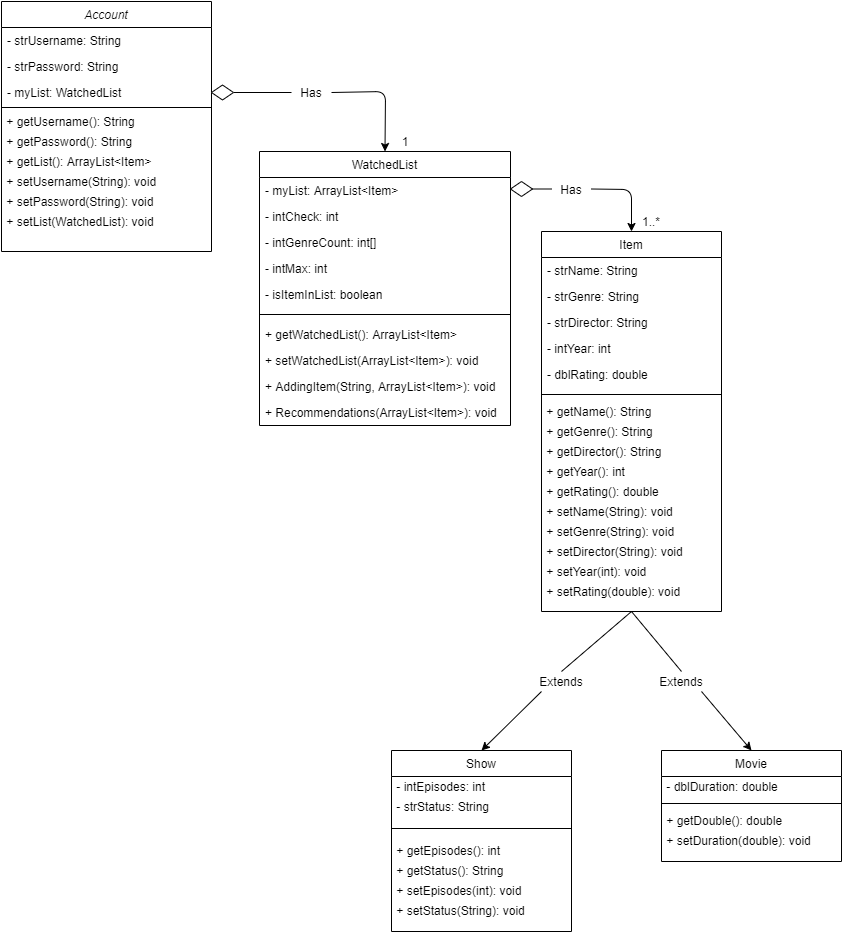

The diagram above was exported from draw.io. Its source (the exported page's mxGraphModel, read from the mxfile embedded in the PNG):
<mxGraphModel dx="782" dy="469" grid="1" gridSize="10" guides="1" tooltips="1" connect="1" arrows="1" fold="1" page="1" pageScale="1" pageWidth="827" pageHeight="1169" math="0" shadow="0">
  <root>
    <mxCell id="WIyWlLk6GJQsqaUBKTNV-0" />
    <mxCell id="WIyWlLk6GJQsqaUBKTNV-1" parent="WIyWlLk6GJQsqaUBKTNV-0" />
    <mxCell id="zkfFHV4jXpPFQw0GAbJ--0" value="Account" style="swimlane;fontStyle=2;align=center;verticalAlign=top;childLayout=stackLayout;horizontal=1;startSize=26;horizontalStack=0;resizeParent=1;resizeLast=0;collapsible=1;marginBottom=0;rounded=0;shadow=0;strokeWidth=1;" parent="WIyWlLk6GJQsqaUBKTNV-1" vertex="1">
      <mxGeometry x="30" y="40" width="210" height="250" as="geometry">
        <mxRectangle x="230" y="140" width="160" height="26" as="alternateBounds" />
      </mxGeometry>
    </mxCell>
    <mxCell id="zkfFHV4jXpPFQw0GAbJ--1" value="- strUsername: String" style="text;align=left;verticalAlign=top;spacingLeft=4;spacingRight=4;overflow=hidden;rotatable=0;points=[[0,0.5],[1,0.5]];portConstraint=eastwest;" parent="zkfFHV4jXpPFQw0GAbJ--0" vertex="1">
      <mxGeometry y="26" width="210" height="26" as="geometry" />
    </mxCell>
    <mxCell id="zkfFHV4jXpPFQw0GAbJ--3" value="- strPassword: String" style="text;align=left;verticalAlign=top;spacingLeft=4;spacingRight=4;overflow=hidden;rotatable=0;points=[[0,0.5],[1,0.5]];portConstraint=eastwest;rounded=0;shadow=0;html=0;" parent="zkfFHV4jXpPFQw0GAbJ--0" vertex="1">
      <mxGeometry y="52" width="210" height="26" as="geometry" />
    </mxCell>
    <mxCell id="rtMi5-PKVAcqcQEKhCIJ-0" value="- myList: WatchedList" style="text;align=left;verticalAlign=top;spacingLeft=4;spacingRight=4;overflow=hidden;rotatable=0;points=[[0,0.5],[1,0.5]];portConstraint=eastwest;rounded=0;shadow=0;html=0;" parent="zkfFHV4jXpPFQw0GAbJ--0" vertex="1">
      <mxGeometry y="78" width="210" height="24" as="geometry" />
    </mxCell>
    <mxCell id="zkfFHV4jXpPFQw0GAbJ--4" value="" style="line;html=1;strokeWidth=1;align=left;verticalAlign=middle;spacingTop=-1;spacingLeft=3;spacingRight=3;rotatable=0;labelPosition=right;points=[];portConstraint=eastwest;" parent="zkfFHV4jXpPFQw0GAbJ--0" vertex="1">
      <mxGeometry y="102" width="210" height="8" as="geometry" />
    </mxCell>
    <mxCell id="rtMi5-PKVAcqcQEKhCIJ-5" value="&amp;nbsp;+ getUsername(): String" style="text;html=1;align=left;verticalAlign=middle;resizable=0;points=[];autosize=1;" parent="zkfFHV4jXpPFQw0GAbJ--0" vertex="1">
      <mxGeometry y="110" width="210" height="20" as="geometry" />
    </mxCell>
    <mxCell id="EfuBuBpvIyMxgvS-QLOK-11" value="&amp;nbsp;+ getPassword(): String" style="text;html=1;align=left;verticalAlign=middle;resizable=0;points=[];autosize=1;" parent="zkfFHV4jXpPFQw0GAbJ--0" vertex="1">
      <mxGeometry y="130" width="210" height="20" as="geometry" />
    </mxCell>
    <mxCell id="EfuBuBpvIyMxgvS-QLOK-12" value="&amp;nbsp;+ getList(): ArrayList&amp;lt;Item&amp;gt;" style="text;html=1;align=left;verticalAlign=middle;resizable=0;points=[];autosize=1;" parent="zkfFHV4jXpPFQw0GAbJ--0" vertex="1">
      <mxGeometry y="150" width="210" height="20" as="geometry" />
    </mxCell>
    <mxCell id="EfuBuBpvIyMxgvS-QLOK-14" value="&amp;nbsp;+ setUsername(String): void" style="text;html=1;align=left;verticalAlign=middle;resizable=0;points=[];autosize=1;" parent="zkfFHV4jXpPFQw0GAbJ--0" vertex="1">
      <mxGeometry y="170" width="210" height="20" as="geometry" />
    </mxCell>
    <mxCell id="EfuBuBpvIyMxgvS-QLOK-15" value="&amp;nbsp;+ setPassword(String): void" style="text;html=1;align=left;verticalAlign=middle;resizable=0;points=[];autosize=1;" parent="zkfFHV4jXpPFQw0GAbJ--0" vertex="1">
      <mxGeometry y="190" width="210" height="20" as="geometry" />
    </mxCell>
    <mxCell id="EfuBuBpvIyMxgvS-QLOK-18" value="&amp;nbsp;+ setList(WatchedList): void" style="text;html=1;align=left;verticalAlign=middle;resizable=0;points=[];autosize=1;" parent="zkfFHV4jXpPFQw0GAbJ--0" vertex="1">
      <mxGeometry y="210" width="210" height="20" as="geometry" />
    </mxCell>
    <mxCell id="zkfFHV4jXpPFQw0GAbJ--17" value="WatchedList" style="swimlane;fontStyle=0;align=center;verticalAlign=top;childLayout=stackLayout;horizontal=1;startSize=26;horizontalStack=0;resizeParent=1;resizeLast=0;collapsible=1;marginBottom=0;rounded=0;shadow=0;strokeWidth=1;" parent="WIyWlLk6GJQsqaUBKTNV-1" vertex="1">
      <mxGeometry x="288" y="190" width="251" height="274" as="geometry">
        <mxRectangle x="550" y="140" width="160" height="26" as="alternateBounds" />
      </mxGeometry>
    </mxCell>
    <mxCell id="zkfFHV4jXpPFQw0GAbJ--18" value="- myList: ArrayList&lt;Item&gt;" style="text;align=left;verticalAlign=top;spacingLeft=4;spacingRight=4;overflow=hidden;rotatable=0;points=[[0,0.5],[1,0.5]];portConstraint=eastwest;" parent="zkfFHV4jXpPFQw0GAbJ--17" vertex="1">
      <mxGeometry y="26" width="251" height="26" as="geometry" />
    </mxCell>
    <mxCell id="EfuBuBpvIyMxgvS-QLOK-19" value="- intCheck: int" style="text;align=left;verticalAlign=top;spacingLeft=4;spacingRight=4;overflow=hidden;rotatable=0;points=[[0,0.5],[1,0.5]];portConstraint=eastwest;" parent="zkfFHV4jXpPFQw0GAbJ--17" vertex="1">
      <mxGeometry y="52" width="251" height="26" as="geometry" />
    </mxCell>
    <mxCell id="EfuBuBpvIyMxgvS-QLOK-20" value="- intGenreCount: int[]" style="text;align=left;verticalAlign=top;spacingLeft=4;spacingRight=4;overflow=hidden;rotatable=0;points=[[0,0.5],[1,0.5]];portConstraint=eastwest;" parent="zkfFHV4jXpPFQw0GAbJ--17" vertex="1">
      <mxGeometry y="78" width="251" height="26" as="geometry" />
    </mxCell>
    <mxCell id="EfuBuBpvIyMxgvS-QLOK-21" value="- intMax: int" style="text;align=left;verticalAlign=top;spacingLeft=4;spacingRight=4;overflow=hidden;rotatable=0;points=[[0,0.5],[1,0.5]];portConstraint=eastwest;" parent="zkfFHV4jXpPFQw0GAbJ--17" vertex="1">
      <mxGeometry y="104" width="251" height="26" as="geometry" />
    </mxCell>
    <mxCell id="EfuBuBpvIyMxgvS-QLOK-22" value="- isItemInList: boolean" style="text;align=left;verticalAlign=top;spacingLeft=4;spacingRight=4;overflow=hidden;rotatable=0;points=[[0,0.5],[1,0.5]];portConstraint=eastwest;" parent="zkfFHV4jXpPFQw0GAbJ--17" vertex="1">
      <mxGeometry y="130" width="251" height="26" as="geometry" />
    </mxCell>
    <mxCell id="zkfFHV4jXpPFQw0GAbJ--23" value="" style="line;html=1;strokeWidth=1;align=left;verticalAlign=middle;spacingTop=-1;spacingLeft=3;spacingRight=3;rotatable=0;labelPosition=right;points=[];portConstraint=eastwest;" parent="zkfFHV4jXpPFQw0GAbJ--17" vertex="1">
      <mxGeometry y="156" width="251" height="14" as="geometry" />
    </mxCell>
    <mxCell id="EfuBuBpvIyMxgvS-QLOK-23" value="+ getWatchedList(): ArrayList&lt;Item&gt;" style="text;align=left;verticalAlign=top;spacingLeft=4;spacingRight=4;overflow=hidden;rotatable=0;points=[[0,0.5],[1,0.5]];portConstraint=eastwest;" parent="zkfFHV4jXpPFQw0GAbJ--17" vertex="1">
      <mxGeometry y="170" width="251" height="26" as="geometry" />
    </mxCell>
    <mxCell id="EfuBuBpvIyMxgvS-QLOK-24" value="+ setWatchedList(ArrayList&lt;Item&gt;): void" style="text;align=left;verticalAlign=top;spacingLeft=4;spacingRight=4;overflow=hidden;rotatable=0;points=[[0,0.5],[1,0.5]];portConstraint=eastwest;" parent="zkfFHV4jXpPFQw0GAbJ--17" vertex="1">
      <mxGeometry y="196" width="251" height="26" as="geometry" />
    </mxCell>
    <mxCell id="EfuBuBpvIyMxgvS-QLOK-26" value="+ AddingItem(String, ArrayList&lt;Item&gt;): void" style="text;align=left;verticalAlign=top;spacingLeft=4;spacingRight=4;overflow=hidden;rotatable=0;points=[[0,0.5],[1,0.5]];portConstraint=eastwest;" parent="zkfFHV4jXpPFQw0GAbJ--17" vertex="1">
      <mxGeometry y="222" width="251" height="26" as="geometry" />
    </mxCell>
    <mxCell id="EfuBuBpvIyMxgvS-QLOK-27" value="+ Recommendations(ArrayList&lt;Item&gt;): void" style="text;align=left;verticalAlign=top;spacingLeft=4;spacingRight=4;overflow=hidden;rotatable=0;points=[[0,0.5],[1,0.5]];portConstraint=eastwest;" parent="zkfFHV4jXpPFQw0GAbJ--17" vertex="1">
      <mxGeometry y="248" width="251" height="26" as="geometry" />
    </mxCell>
    <mxCell id="EfuBuBpvIyMxgvS-QLOK-3" value="1" style="text;html=1;strokeColor=none;fillColor=none;align=center;verticalAlign=middle;whiteSpace=wrap;rounded=0;" parent="WIyWlLk6GJQsqaUBKTNV-1" vertex="1">
      <mxGeometry x="414" y="170" width="40" height="20" as="geometry" />
    </mxCell>
    <mxCell id="EfuBuBpvIyMxgvS-QLOK-29" value="Has" style="text;html=1;strokeColor=none;fillColor=none;align=center;verticalAlign=middle;whiteSpace=wrap;rounded=0;" parent="WIyWlLk6GJQsqaUBKTNV-1" vertex="1">
      <mxGeometry x="320" y="121" width="40" height="20" as="geometry" />
    </mxCell>
    <mxCell id="EfuBuBpvIyMxgvS-QLOK-31" value="" style="endArrow=none;html=1;entryX=0.5;entryY=0;entryDx=0;entryDy=0;exitX=0;exitY=0.5;exitDx=0;exitDy=0;" parent="WIyWlLk6GJQsqaUBKTNV-1" source="EfuBuBpvIyMxgvS-QLOK-29" target="EfuBuBpvIyMxgvS-QLOK-36" edge="1">
      <mxGeometry width="50" height="50" relative="1" as="geometry">
        <mxPoint x="390" y="340" as="sourcePoint" />
        <mxPoint x="414" y="312" as="targetPoint" />
      </mxGeometry>
    </mxCell>
    <mxCell id="EfuBuBpvIyMxgvS-QLOK-33" value="" style="endArrow=classic;html=1;exitX=1;exitY=0.5;exitDx=0;exitDy=0;entryX=0.5;entryY=0;entryDx=0;entryDy=0;" parent="WIyWlLk6GJQsqaUBKTNV-1" source="EfuBuBpvIyMxgvS-QLOK-29" target="zkfFHV4jXpPFQw0GAbJ--17" edge="1">
      <mxGeometry width="50" height="50" relative="1" as="geometry">
        <mxPoint x="330" y="390" as="sourcePoint" />
        <mxPoint x="380" y="340" as="targetPoint" />
        <Array as="points">
          <mxPoint x="414" y="130" />
        </Array>
      </mxGeometry>
    </mxCell>
    <mxCell id="EfuBuBpvIyMxgvS-QLOK-36" value="" style="rhombus;whiteSpace=wrap;html=1;direction=south;" parent="WIyWlLk6GJQsqaUBKTNV-1" vertex="1">
      <mxGeometry x="240" y="123.5" width="22" height="15" as="geometry" />
    </mxCell>
    <mxCell id="EfuBuBpvIyMxgvS-QLOK-42" value="Has" style="text;html=1;strokeColor=none;fillColor=none;align=center;verticalAlign=middle;whiteSpace=wrap;rounded=0;" parent="WIyWlLk6GJQsqaUBKTNV-1" vertex="1">
      <mxGeometry x="580" y="217.5" width="40" height="20" as="geometry" />
    </mxCell>
    <mxCell id="EfuBuBpvIyMxgvS-QLOK-43" value="" style="endArrow=none;html=1;entryX=0.5;entryY=0;entryDx=0;entryDy=0;exitX=0;exitY=0.5;exitDx=0;exitDy=0;" parent="WIyWlLk6GJQsqaUBKTNV-1" source="EfuBuBpvIyMxgvS-QLOK-42" target="EfuBuBpvIyMxgvS-QLOK-44" edge="1">
      <mxGeometry width="50" height="50" relative="1" as="geometry">
        <mxPoint x="778" y="449" as="sourcePoint" />
        <mxPoint x="650" y="240" as="targetPoint" />
      </mxGeometry>
    </mxCell>
    <mxCell id="EfuBuBpvIyMxgvS-QLOK-44" value="" style="rhombus;whiteSpace=wrap;html=1;direction=south;" parent="WIyWlLk6GJQsqaUBKTNV-1" vertex="1">
      <mxGeometry x="539" y="220" width="22" height="15" as="geometry" />
    </mxCell>
    <mxCell id="EfuBuBpvIyMxgvS-QLOK-45" value="" style="endArrow=classic;html=1;exitX=1;exitY=0.5;exitDx=0;exitDy=0;entryX=0.5;entryY=0;entryDx=0;entryDy=0;" parent="WIyWlLk6GJQsqaUBKTNV-1" source="EfuBuBpvIyMxgvS-QLOK-42" target="EfuBuBpvIyMxgvS-QLOK-59" edge="1">
      <mxGeometry width="50" height="50" relative="1" as="geometry">
        <mxPoint x="650" y="221" as="sourcePoint" />
        <mxPoint x="660" y="270" as="targetPoint" />
        <Array as="points">
          <mxPoint x="660" y="228" />
        </Array>
      </mxGeometry>
    </mxCell>
    <mxCell id="EfuBuBpvIyMxgvS-QLOK-47" value="1..*" style="text;html=1;strokeColor=none;fillColor=none;align=center;verticalAlign=middle;whiteSpace=wrap;rounded=0;" parent="WIyWlLk6GJQsqaUBKTNV-1" vertex="1">
      <mxGeometry x="660" y="250" width="40" height="20" as="geometry" />
    </mxCell>
    <mxCell id="EfuBuBpvIyMxgvS-QLOK-59" value="Item" style="swimlane;fontStyle=0;align=center;verticalAlign=top;childLayout=stackLayout;horizontal=1;startSize=26;horizontalStack=0;resizeParent=1;resizeLast=0;collapsible=1;marginBottom=0;rounded=0;shadow=0;strokeWidth=1;" parent="WIyWlLk6GJQsqaUBKTNV-1" vertex="1">
      <mxGeometry x="570" y="270" width="180" height="380" as="geometry">
        <mxRectangle x="550" y="140" width="160" height="26" as="alternateBounds" />
      </mxGeometry>
    </mxCell>
    <mxCell id="EfuBuBpvIyMxgvS-QLOK-60" value="- strName: String" style="text;align=left;verticalAlign=top;spacingLeft=4;spacingRight=4;overflow=hidden;rotatable=0;points=[[0,0.5],[1,0.5]];portConstraint=eastwest;" parent="EfuBuBpvIyMxgvS-QLOK-59" vertex="1">
      <mxGeometry y="26" width="180" height="26" as="geometry" />
    </mxCell>
    <mxCell id="EfuBuBpvIyMxgvS-QLOK-61" value="- strGenre: String" style="text;align=left;verticalAlign=top;spacingLeft=4;spacingRight=4;overflow=hidden;rotatable=0;points=[[0,0.5],[1,0.5]];portConstraint=eastwest;" parent="EfuBuBpvIyMxgvS-QLOK-59" vertex="1">
      <mxGeometry y="52" width="180" height="26" as="geometry" />
    </mxCell>
    <mxCell id="EfuBuBpvIyMxgvS-QLOK-62" value="- strDirector: String" style="text;align=left;verticalAlign=top;spacingLeft=4;spacingRight=4;overflow=hidden;rotatable=0;points=[[0,0.5],[1,0.5]];portConstraint=eastwest;" parent="EfuBuBpvIyMxgvS-QLOK-59" vertex="1">
      <mxGeometry y="78" width="180" height="26" as="geometry" />
    </mxCell>
    <mxCell id="EfuBuBpvIyMxgvS-QLOK-63" value="- intYear: int" style="text;align=left;verticalAlign=top;spacingLeft=4;spacingRight=4;overflow=hidden;rotatable=0;points=[[0,0.5],[1,0.5]];portConstraint=eastwest;" parent="EfuBuBpvIyMxgvS-QLOK-59" vertex="1">
      <mxGeometry y="104" width="180" height="26" as="geometry" />
    </mxCell>
    <mxCell id="EfuBuBpvIyMxgvS-QLOK-64" value="- dblRating: double" style="text;align=left;verticalAlign=top;spacingLeft=4;spacingRight=4;overflow=hidden;rotatable=0;points=[[0,0.5],[1,0.5]];portConstraint=eastwest;" parent="EfuBuBpvIyMxgvS-QLOK-59" vertex="1">
      <mxGeometry y="130" width="180" height="26" as="geometry" />
    </mxCell>
    <mxCell id="EfuBuBpvIyMxgvS-QLOK-65" value="" style="line;html=1;strokeWidth=1;align=left;verticalAlign=middle;spacingTop=-1;spacingLeft=3;spacingRight=3;rotatable=0;labelPosition=right;points=[];portConstraint=eastwest;" parent="EfuBuBpvIyMxgvS-QLOK-59" vertex="1">
      <mxGeometry y="156" width="180" height="14" as="geometry" />
    </mxCell>
    <mxCell id="EfuBuBpvIyMxgvS-QLOK-72" value="&amp;nbsp;+ getName(): String" style="text;html=1;align=left;verticalAlign=middle;resizable=0;points=[];autosize=1;" parent="EfuBuBpvIyMxgvS-QLOK-59" vertex="1">
      <mxGeometry y="170" width="180" height="20" as="geometry" />
    </mxCell>
    <mxCell id="EfuBuBpvIyMxgvS-QLOK-75" value="&amp;nbsp;+ getGenre(): String" style="text;html=1;align=left;verticalAlign=middle;resizable=0;points=[];autosize=1;" parent="EfuBuBpvIyMxgvS-QLOK-59" vertex="1">
      <mxGeometry y="190" width="180" height="20" as="geometry" />
    </mxCell>
    <mxCell id="EfuBuBpvIyMxgvS-QLOK-76" value="&amp;nbsp;+ getDirector(): String" style="text;html=1;align=left;verticalAlign=middle;resizable=0;points=[];autosize=1;" parent="EfuBuBpvIyMxgvS-QLOK-59" vertex="1">
      <mxGeometry y="210" width="180" height="20" as="geometry" />
    </mxCell>
    <mxCell id="EfuBuBpvIyMxgvS-QLOK-77" value="&amp;nbsp;+ getYear(): int" style="text;html=1;align=left;verticalAlign=middle;resizable=0;points=[];autosize=1;" parent="EfuBuBpvIyMxgvS-QLOK-59" vertex="1">
      <mxGeometry y="230" width="180" height="20" as="geometry" />
    </mxCell>
    <mxCell id="EfuBuBpvIyMxgvS-QLOK-78" value="&amp;nbsp;+ getRating(): double" style="text;html=1;align=left;verticalAlign=middle;resizable=0;points=[];autosize=1;" parent="EfuBuBpvIyMxgvS-QLOK-59" vertex="1">
      <mxGeometry y="250" width="180" height="20" as="geometry" />
    </mxCell>
    <mxCell id="EfuBuBpvIyMxgvS-QLOK-79" value="&amp;nbsp;+ setName(String): void" style="text;html=1;align=left;verticalAlign=middle;resizable=0;points=[];autosize=1;" parent="EfuBuBpvIyMxgvS-QLOK-59" vertex="1">
      <mxGeometry y="270" width="180" height="20" as="geometry" />
    </mxCell>
    <mxCell id="EfuBuBpvIyMxgvS-QLOK-83" value="&amp;nbsp;+ setGenre(String): void" style="text;html=1;align=left;verticalAlign=middle;resizable=0;points=[];autosize=1;" parent="EfuBuBpvIyMxgvS-QLOK-59" vertex="1">
      <mxGeometry y="290" width="180" height="20" as="geometry" />
    </mxCell>
    <mxCell id="EfuBuBpvIyMxgvS-QLOK-84" value="&amp;nbsp;+ setDirector(String): void" style="text;html=1;align=left;verticalAlign=middle;resizable=0;points=[];autosize=1;" parent="EfuBuBpvIyMxgvS-QLOK-59" vertex="1">
      <mxGeometry y="310" width="180" height="20" as="geometry" />
    </mxCell>
    <mxCell id="EfuBuBpvIyMxgvS-QLOK-85" value="&amp;nbsp;+ setYear(int): void" style="text;html=1;align=left;verticalAlign=middle;resizable=0;points=[];autosize=1;" parent="EfuBuBpvIyMxgvS-QLOK-59" vertex="1">
      <mxGeometry y="330" width="180" height="20" as="geometry" />
    </mxCell>
    <mxCell id="EfuBuBpvIyMxgvS-QLOK-86" value="&amp;nbsp;+ setRating(double): void" style="text;html=1;align=left;verticalAlign=middle;resizable=0;points=[];autosize=1;" parent="EfuBuBpvIyMxgvS-QLOK-59" vertex="1">
      <mxGeometry y="350" width="180" height="20" as="geometry" />
    </mxCell>
    <mxCell id="EfuBuBpvIyMxgvS-QLOK-91" value="" style="endArrow=none;html=1;entryX=0.5;entryY=1;entryDx=0;entryDy=0;exitX=0.5;exitY=0;exitDx=0;exitDy=0;" parent="WIyWlLk6GJQsqaUBKTNV-1" source="EfuBuBpvIyMxgvS-QLOK-94" target="EfuBuBpvIyMxgvS-QLOK-59" edge="1">
      <mxGeometry width="50" height="50" relative="1" as="geometry">
        <mxPoint x="690" y="680" as="sourcePoint" />
        <mxPoint x="720" y="720" as="targetPoint" />
      </mxGeometry>
    </mxCell>
    <mxCell id="EfuBuBpvIyMxgvS-QLOK-92" value="" style="endArrow=none;html=1;entryX=0.5;entryY=1;entryDx=0;entryDy=0;exitX=0.5;exitY=0;exitDx=0;exitDy=0;" parent="WIyWlLk6GJQsqaUBKTNV-1" source="EfuBuBpvIyMxgvS-QLOK-93" target="EfuBuBpvIyMxgvS-QLOK-59" edge="1">
      <mxGeometry width="50" height="50" relative="1" as="geometry">
        <mxPoint x="620" y="680" as="sourcePoint" />
        <mxPoint x="670" y="660" as="targetPoint" />
      </mxGeometry>
    </mxCell>
    <mxCell id="EfuBuBpvIyMxgvS-QLOK-93" value="Extends" style="text;html=1;strokeColor=none;fillColor=none;align=center;verticalAlign=middle;whiteSpace=wrap;rounded=0;" parent="WIyWlLk6GJQsqaUBKTNV-1" vertex="1">
      <mxGeometry x="570" y="710" width="40" height="20" as="geometry" />
    </mxCell>
    <mxCell id="EfuBuBpvIyMxgvS-QLOK-94" value="Extends" style="text;html=1;strokeColor=none;fillColor=none;align=center;verticalAlign=middle;whiteSpace=wrap;rounded=0;" parent="WIyWlLk6GJQsqaUBKTNV-1" vertex="1">
      <mxGeometry x="690" y="710" width="40" height="20" as="geometry" />
    </mxCell>
    <mxCell id="EfuBuBpvIyMxgvS-QLOK-97" value="" style="endArrow=classic;html=1;exitX=0;exitY=1;exitDx=0;exitDy=0;entryX=0.5;entryY=0;entryDx=0;entryDy=0;" parent="WIyWlLk6GJQsqaUBKTNV-1" source="EfuBuBpvIyMxgvS-QLOK-93" target="EfuBuBpvIyMxgvS-QLOK-118" edge="1">
      <mxGeometry width="50" height="50" relative="1" as="geometry">
        <mxPoint x="670" y="770" as="sourcePoint" />
        <mxPoint x="510" y="790" as="targetPoint" />
      </mxGeometry>
    </mxCell>
    <mxCell id="EfuBuBpvIyMxgvS-QLOK-99" value="" style="endArrow=classic;html=1;exitX=1;exitY=1;exitDx=0;exitDy=0;entryX=0.5;entryY=0;entryDx=0;entryDy=0;" parent="WIyWlLk6GJQsqaUBKTNV-1" source="EfuBuBpvIyMxgvS-QLOK-94" target="EfuBuBpvIyMxgvS-QLOK-100" edge="1">
      <mxGeometry width="50" height="50" relative="1" as="geometry">
        <mxPoint x="580" y="740" as="sourcePoint" />
        <mxPoint x="780" y="790" as="targetPoint" />
      </mxGeometry>
    </mxCell>
    <mxCell id="EfuBuBpvIyMxgvS-QLOK-100" value="Movie" style="swimlane;fontStyle=0;align=center;verticalAlign=top;childLayout=stackLayout;horizontal=1;startSize=26;horizontalStack=0;resizeParent=1;resizeLast=0;collapsible=1;marginBottom=0;rounded=0;shadow=0;strokeWidth=1;" parent="WIyWlLk6GJQsqaUBKTNV-1" vertex="1">
      <mxGeometry x="690" y="789" width="180" height="111" as="geometry">
        <mxRectangle x="550" y="140" width="160" height="26" as="alternateBounds" />
      </mxGeometry>
    </mxCell>
    <mxCell id="EfuBuBpvIyMxgvS-QLOK-124" value="&amp;nbsp;- dblDuration: double" style="text;html=1;align=left;verticalAlign=middle;resizable=0;points=[];autosize=1;" parent="EfuBuBpvIyMxgvS-QLOK-100" vertex="1">
      <mxGeometry y="26" width="180" height="20" as="geometry" />
    </mxCell>
    <mxCell id="EfuBuBpvIyMxgvS-QLOK-106" value="" style="line;html=1;strokeWidth=1;align=left;verticalAlign=middle;spacingTop=-1;spacingLeft=3;spacingRight=3;rotatable=0;labelPosition=right;points=[];portConstraint=eastwest;" parent="EfuBuBpvIyMxgvS-QLOK-100" vertex="1">
      <mxGeometry y="46" width="180" height="14" as="geometry" />
    </mxCell>
    <mxCell id="EfuBuBpvIyMxgvS-QLOK-130" value="&amp;nbsp;+ getDouble(): double" style="text;html=1;align=left;verticalAlign=middle;resizable=0;points=[];autosize=1;" parent="EfuBuBpvIyMxgvS-QLOK-100" vertex="1">
      <mxGeometry y="60" width="180" height="20" as="geometry" />
    </mxCell>
    <mxCell id="EfuBuBpvIyMxgvS-QLOK-131" value="&amp;nbsp;+ setDuration(double): void" style="text;html=1;align=left;verticalAlign=middle;resizable=0;points=[];autosize=1;" parent="EfuBuBpvIyMxgvS-QLOK-100" vertex="1">
      <mxGeometry y="80" width="180" height="20" as="geometry" />
    </mxCell>
    <mxCell id="EfuBuBpvIyMxgvS-QLOK-118" value="Show" style="swimlane;fontStyle=0;align=center;verticalAlign=top;childLayout=stackLayout;horizontal=1;startSize=26;horizontalStack=0;resizeParent=1;resizeLast=0;collapsible=1;marginBottom=0;rounded=0;shadow=0;strokeWidth=1;" parent="WIyWlLk6GJQsqaUBKTNV-1" vertex="1">
      <mxGeometry x="420" y="789" width="180" height="181" as="geometry">
        <mxRectangle x="550" y="140" width="160" height="26" as="alternateBounds" />
      </mxGeometry>
    </mxCell>
    <mxCell id="EfuBuBpvIyMxgvS-QLOK-121" value="&amp;nbsp;- intEpisodes: int" style="text;html=1;align=left;verticalAlign=middle;resizable=0;points=[];autosize=1;" parent="EfuBuBpvIyMxgvS-QLOK-118" vertex="1">
      <mxGeometry y="26" width="180" height="20" as="geometry" />
    </mxCell>
    <mxCell id="EfuBuBpvIyMxgvS-QLOK-123" value="&amp;nbsp;- strStatus: String" style="text;html=1;align=left;verticalAlign=middle;resizable=0;points=[];autosize=1;" parent="EfuBuBpvIyMxgvS-QLOK-118" vertex="1">
      <mxGeometry y="46" width="180" height="20" as="geometry" />
    </mxCell>
    <mxCell id="EfuBuBpvIyMxgvS-QLOK-119" value="" style="line;html=1;strokeWidth=1;align=left;verticalAlign=middle;spacingTop=-1;spacingLeft=3;spacingRight=3;rotatable=0;labelPosition=right;points=[];portConstraint=eastwest;" parent="EfuBuBpvIyMxgvS-QLOK-118" vertex="1">
      <mxGeometry y="66" width="180" height="24" as="geometry" />
    </mxCell>
    <mxCell id="EfuBuBpvIyMxgvS-QLOK-125" value="&amp;nbsp;+ getEpisodes(): int" style="text;html=1;align=left;verticalAlign=middle;resizable=0;points=[];autosize=1;" parent="EfuBuBpvIyMxgvS-QLOK-118" vertex="1">
      <mxGeometry y="90" width="180" height="20" as="geometry" />
    </mxCell>
    <mxCell id="EfuBuBpvIyMxgvS-QLOK-126" value="&amp;nbsp;+ getStatus(): String" style="text;html=1;align=left;verticalAlign=middle;resizable=0;points=[];autosize=1;" parent="EfuBuBpvIyMxgvS-QLOK-118" vertex="1">
      <mxGeometry y="110" width="180" height="20" as="geometry" />
    </mxCell>
    <mxCell id="EfuBuBpvIyMxgvS-QLOK-127" value="&amp;nbsp;+ setEpisodes(int): void" style="text;html=1;align=left;verticalAlign=middle;resizable=0;points=[];autosize=1;" parent="EfuBuBpvIyMxgvS-QLOK-118" vertex="1">
      <mxGeometry y="130" width="180" height="20" as="geometry" />
    </mxCell>
    <mxCell id="EfuBuBpvIyMxgvS-QLOK-129" value="&amp;nbsp;+ setStatus(String): void" style="text;html=1;align=left;verticalAlign=middle;resizable=0;points=[];autosize=1;" parent="EfuBuBpvIyMxgvS-QLOK-118" vertex="1">
      <mxGeometry y="150" width="180" height="20" as="geometry" />
    </mxCell>
  </root>
</mxGraphModel>